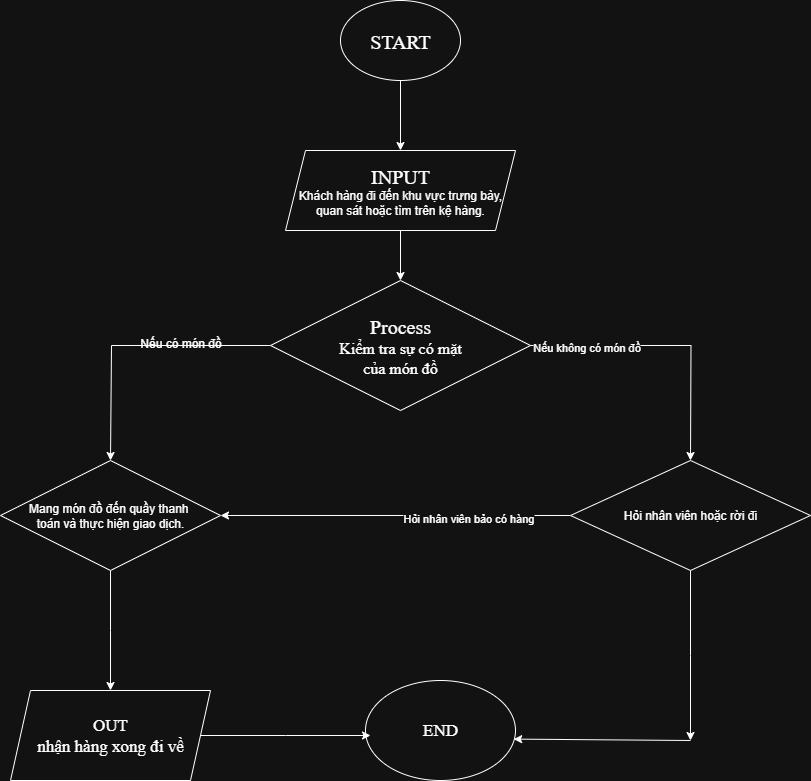

The diagram above was exported from draw.io. Its source (the exported page's mxGraphModel, read from the mxfile embedded in the PNG):
<mxGraphModel dx="1892" dy="658" grid="1" gridSize="10" guides="1" tooltips="1" connect="1" arrows="1" fold="1" page="1" pageScale="1" pageWidth="850" pageHeight="1100" math="0" shadow="0">
  <root>
    <mxCell id="0" />
    <mxCell id="1" parent="0" />
    <mxCell id="lwKNMAGcWvMqHVK5NtM0-5" style="edgeStyle=orthogonalEdgeStyle;rounded=0;orthogonalLoop=1;jettySize=auto;html=1;exitX=0.5;exitY=1;exitDx=0;exitDy=0;entryX=0.5;entryY=0;entryDx=0;entryDy=0;" edge="1" parent="1" source="lwKNMAGcWvMqHVK5NtM0-1" target="lwKNMAGcWvMqHVK5NtM0-2">
      <mxGeometry relative="1" as="geometry" />
    </mxCell>
    <mxCell id="lwKNMAGcWvMqHVK5NtM0-1" value="&lt;font style=&quot;font-size: 20px;&quot; face=&quot;Times New Roman&quot;&gt;START&lt;/font&gt;" style="ellipse;whiteSpace=wrap;html=1;" vertex="1" parent="1">
      <mxGeometry x="330" y="40" width="120" height="80" as="geometry" />
    </mxCell>
    <mxCell id="lwKNMAGcWvMqHVK5NtM0-4" style="edgeStyle=orthogonalEdgeStyle;rounded=0;orthogonalLoop=1;jettySize=auto;html=1;exitX=0.5;exitY=1;exitDx=0;exitDy=0;entryX=0.5;entryY=0;entryDx=0;entryDy=0;" edge="1" parent="1" source="lwKNMAGcWvMqHVK5NtM0-2" target="lwKNMAGcWvMqHVK5NtM0-3">
      <mxGeometry relative="1" as="geometry" />
    </mxCell>
    <mxCell id="lwKNMAGcWvMqHVK5NtM0-2" value="&lt;font style=&quot;font-size: 20px;&quot; face=&quot;Times New Roman&quot;&gt;INPUT&lt;/font&gt;&lt;div&gt;Khách hàng đi đến khu vực trưng bày, quan sát hoặc tìm trên kệ hàng.&lt;/div&gt;" style="shape=parallelogram;perimeter=parallelogramPerimeter;whiteSpace=wrap;html=1;fixedSize=1;" vertex="1" parent="1">
      <mxGeometry x="275" y="190" width="230" height="80" as="geometry" />
    </mxCell>
    <mxCell id="lwKNMAGcWvMqHVK5NtM0-8" style="edgeStyle=orthogonalEdgeStyle;rounded=0;orthogonalLoop=1;jettySize=auto;html=1;exitX=0;exitY=0.5;exitDx=0;exitDy=0;" edge="1" parent="1" source="lwKNMAGcWvMqHVK5NtM0-3">
      <mxGeometry relative="1" as="geometry">
        <mxPoint x="100" y="500" as="targetPoint" />
        <mxPoint x="220" y="385" as="sourcePoint" />
        <Array as="points">
          <mxPoint x="101" y="385" />
        </Array>
      </mxGeometry>
    </mxCell>
    <mxCell id="lwKNMAGcWvMqHVK5NtM0-9" style="edgeStyle=orthogonalEdgeStyle;rounded=0;orthogonalLoop=1;jettySize=auto;html=1;exitX=1;exitY=0.5;exitDx=0;exitDy=0;" edge="1" parent="1" source="lwKNMAGcWvMqHVK5NtM0-3">
      <mxGeometry relative="1" as="geometry">
        <mxPoint x="680" y="500" as="targetPoint" />
        <mxPoint x="580" y="385" as="sourcePoint" />
      </mxGeometry>
    </mxCell>
    <mxCell id="lwKNMAGcWvMqHVK5NtM0-12" value="Nếu không có món đồ" style="edgeLabel;html=1;align=center;verticalAlign=middle;resizable=0;points=[];" vertex="1" connectable="0" parent="lwKNMAGcWvMqHVK5NtM0-9">
      <mxGeometry x="-0.5982" y="-1" relative="1" as="geometry">
        <mxPoint as="offset" />
      </mxGeometry>
    </mxCell>
    <mxCell id="lwKNMAGcWvMqHVK5NtM0-3" value="&lt;font style=&quot;font-size: 20px;&quot; face=&quot;Times New Roman&quot;&gt;Process&lt;/font&gt;&lt;div&gt;&lt;font style=&quot;font-size: 16px;&quot; face=&quot;Times New Roman&quot;&gt;Kiểm tra sự có mặt&lt;/font&gt;&lt;/div&gt;&lt;div&gt;&lt;font style=&quot;font-size: 16px;&quot; face=&quot;Times New Roman&quot;&gt;&amp;nbsp;của món đồ&amp;nbsp;&lt;/font&gt;&lt;/div&gt;" style="rhombus;whiteSpace=wrap;html=1;" vertex="1" parent="1">
      <mxGeometry x="260" y="320" width="260" height="130" as="geometry" />
    </mxCell>
    <mxCell id="lwKNMAGcWvMqHVK5NtM0-11" value="Nếu có món đồ" style="text;html=1;align=center;verticalAlign=middle;resizable=0;points=[];autosize=1;strokeColor=none;fillColor=none;" vertex="1" parent="1">
      <mxGeometry x="120" y="368" width="100" height="30" as="geometry" />
    </mxCell>
    <mxCell id="lwKNMAGcWvMqHVK5NtM0-26" style="edgeStyle=orthogonalEdgeStyle;rounded=0;orthogonalLoop=1;jettySize=auto;html=1;exitX=0.5;exitY=1;exitDx=0;exitDy=0;" edge="1" parent="1" source="lwKNMAGcWvMqHVK5NtM0-13">
      <mxGeometry relative="1" as="geometry">
        <mxPoint x="100" y="730" as="targetPoint" />
      </mxGeometry>
    </mxCell>
    <mxCell id="lwKNMAGcWvMqHVK5NtM0-13" value="Mang món đồ đến quầy thanh&amp;nbsp;&lt;div&gt;toán và thực hiện giao dịch.&lt;/div&gt;" style="rhombus;whiteSpace=wrap;html=1;" vertex="1" parent="1">
      <mxGeometry x="-10" y="500" width="220" height="110" as="geometry" />
    </mxCell>
    <mxCell id="lwKNMAGcWvMqHVK5NtM0-23" style="edgeStyle=orthogonalEdgeStyle;rounded=0;orthogonalLoop=1;jettySize=auto;html=1;exitX=0;exitY=0.5;exitDx=0;exitDy=0;entryX=1;entryY=0.5;entryDx=0;entryDy=0;" edge="1" parent="1" source="lwKNMAGcWvMqHVK5NtM0-14" target="lwKNMAGcWvMqHVK5NtM0-13">
      <mxGeometry relative="1" as="geometry">
        <mxPoint x="370" y="670" as="targetPoint" />
      </mxGeometry>
    </mxCell>
    <mxCell id="lwKNMAGcWvMqHVK5NtM0-24" value="Hỏi nhân viên bảo có hàng" style="edgeLabel;html=1;align=center;verticalAlign=middle;resizable=0;points=[];" vertex="1" connectable="0" parent="lwKNMAGcWvMqHVK5NtM0-23">
      <mxGeometry x="-0.4109" y="2" relative="1" as="geometry">
        <mxPoint as="offset" />
      </mxGeometry>
    </mxCell>
    <mxCell id="lwKNMAGcWvMqHVK5NtM0-25" style="edgeStyle=orthogonalEdgeStyle;rounded=0;orthogonalLoop=1;jettySize=auto;html=1;exitX=0.5;exitY=1;exitDx=0;exitDy=0;entryX=0.5;entryY=1;entryDx=0;entryDy=0;" edge="1" parent="1" source="lwKNMAGcWvMqHVK5NtM0-14" target="lwKNMAGcWvMqHVK5NtM0-14">
      <mxGeometry relative="1" as="geometry">
        <mxPoint x="220" y="900" as="targetPoint" />
      </mxGeometry>
    </mxCell>
    <mxCell id="lwKNMAGcWvMqHVK5NtM0-30" style="edgeStyle=orthogonalEdgeStyle;rounded=0;orthogonalLoop=1;jettySize=auto;html=1;exitX=0.5;exitY=1;exitDx=0;exitDy=0;" edge="1" parent="1" source="lwKNMAGcWvMqHVK5NtM0-14">
      <mxGeometry relative="1" as="geometry">
        <mxPoint x="680" y="780" as="targetPoint" />
      </mxGeometry>
    </mxCell>
    <mxCell id="lwKNMAGcWvMqHVK5NtM0-14" value="Hỏi nhân viên hoặc rời đi" style="rhombus;whiteSpace=wrap;html=1;" vertex="1" parent="1">
      <mxGeometry x="560" y="500" width="240" height="110" as="geometry" />
    </mxCell>
    <mxCell id="lwKNMAGcWvMqHVK5NtM0-27" value="&lt;font face=&quot;Times New Roman&quot; style=&quot;font-size: 17px;&quot;&gt;OUT&lt;br&gt;nhận hàng xong đi về&lt;/font&gt;" style="shape=parallelogram;perimeter=parallelogramPerimeter;whiteSpace=wrap;html=1;fixedSize=1;" vertex="1" parent="1">
      <mxGeometry y="730" width="200" height="90" as="geometry" />
    </mxCell>
    <mxCell id="lwKNMAGcWvMqHVK5NtM0-29" value="&lt;font face=&quot;Times New Roman&quot; style=&quot;font-size: 17px;&quot;&gt;END&lt;/font&gt;" style="ellipse;whiteSpace=wrap;html=1;" vertex="1" parent="1">
      <mxGeometry x="355" y="720" width="150" height="100" as="geometry" />
    </mxCell>
    <mxCell id="lwKNMAGcWvMqHVK5NtM0-31" style="edgeStyle=orthogonalEdgeStyle;rounded=0;orthogonalLoop=1;jettySize=auto;html=1;exitX=1;exitY=0.5;exitDx=0;exitDy=0;" edge="1" parent="1" source="lwKNMAGcWvMqHVK5NtM0-27">
      <mxGeometry relative="1" as="geometry">
        <mxPoint x="360" y="775" as="targetPoint" />
      </mxGeometry>
    </mxCell>
    <mxCell id="lwKNMAGcWvMqHVK5NtM0-32" value="" style="endArrow=classic;html=1;rounded=0;entryX=0.988;entryY=0.586;entryDx=0;entryDy=0;entryPerimeter=0;" edge="1" parent="1" target="lwKNMAGcWvMqHVK5NtM0-29">
      <mxGeometry width="50" height="50" relative="1" as="geometry">
        <mxPoint x="680" y="780" as="sourcePoint" />
        <mxPoint x="460" y="810" as="targetPoint" />
      </mxGeometry>
    </mxCell>
  </root>
</mxGraphModel>